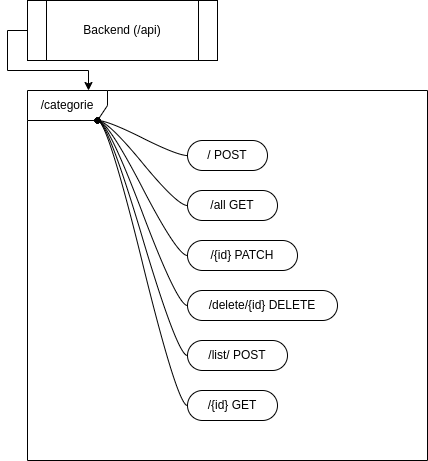

The diagram above was exported from draw.io. Its source (the exported page's mxGraphModel, read from the mxfile embedded in the PNG):
<mxGraphModel dx="748" dy="526" grid="1" gridSize="10" guides="1" tooltips="1" connect="1" arrows="1" fold="1" page="1" pageScale="1" pageWidth="850" pageHeight="1100" math="0" shadow="0">
  <root>
    <mxCell id="nwn6p1mmXG_G1nsrc0Id-0" />
    <mxCell id="nwn6p1mmXG_G1nsrc0Id-1" parent="nwn6p1mmXG_G1nsrc0Id-0" />
    <mxCell id="nwn6p1mmXG_G1nsrc0Id-2" style="edgeStyle=orthogonalEdgeStyle;rounded=0;orthogonalLoop=1;jettySize=auto;html=1;exitX=0;exitY=0.5;exitDx=0;exitDy=0;" edge="1" parent="nwn6p1mmXG_G1nsrc0Id-1" source="nwn6p1mmXG_G1nsrc0Id-3">
      <mxGeometry relative="1" as="geometry">
        <mxPoint x="161" y="110" as="targetPoint" />
        <Array as="points">
          <mxPoint x="80" y="50" />
          <mxPoint x="80" y="90" />
          <mxPoint x="161" y="90" />
        </Array>
      </mxGeometry>
    </mxCell>
    <mxCell id="nwn6p1mmXG_G1nsrc0Id-3" value="Backend (/api)" style="shape=process;whiteSpace=wrap;html=1;backgroundOutline=1;" vertex="1" parent="nwn6p1mmXG_G1nsrc0Id-1">
      <mxGeometry x="100" y="20" width="190" height="60" as="geometry" />
    </mxCell>
    <mxCell id="nwn6p1mmXG_G1nsrc0Id-4" value="/categorie" style="shape=umlFrame;whiteSpace=wrap;html=1;pointerEvents=0;width=80;height=30;" vertex="1" parent="nwn6p1mmXG_G1nsrc0Id-1">
      <mxGeometry x="100" y="110" width="400" height="370" as="geometry" />
    </mxCell>
    <mxCell id="K7TsPhpe4WrKiZ-vU8dV-1" value="" style="edgeStyle=entityRelationEdgeStyle;rounded=0;orthogonalLoop=1;jettySize=auto;html=1;startArrow=none;endArrow=none;segment=10;curved=1;sourcePerimeterSpacing=0;targetPerimeterSpacing=0;" edge="1" parent="nwn6p1mmXG_G1nsrc0Id-1" source="nwn6p1mmXG_G1nsrc0Id-5" target="K7TsPhpe4WrKiZ-vU8dV-0">
      <mxGeometry relative="1" as="geometry" />
    </mxCell>
    <mxCell id="nwn6p1mmXG_G1nsrc0Id-5" value="/ POST" style="whiteSpace=wrap;html=1;rounded=1;arcSize=50;align=center;verticalAlign=middle;strokeWidth=1;autosize=1;spacing=4;treeFolding=1;treeMoving=1;newEdgeStyle={&quot;edgeStyle&quot;:&quot;entityRelationEdgeStyle&quot;,&quot;startArrow&quot;:&quot;none&quot;,&quot;endArrow&quot;:&quot;none&quot;,&quot;segment&quot;:10,&quot;curved&quot;:1,&quot;sourcePerimeterSpacing&quot;:0,&quot;targetPerimeterSpacing&quot;:0};" vertex="1" parent="nwn6p1mmXG_G1nsrc0Id-1">
      <mxGeometry x="260" y="160" width="80" height="30" as="geometry" />
    </mxCell>
    <mxCell id="K7TsPhpe4WrKiZ-vU8dV-3" value="" style="edgeStyle=entityRelationEdgeStyle;rounded=0;orthogonalLoop=1;jettySize=auto;html=1;startArrow=none;endArrow=none;segment=10;curved=1;sourcePerimeterSpacing=0;targetPerimeterSpacing=0;" edge="1" parent="nwn6p1mmXG_G1nsrc0Id-1" source="nwn6p1mmXG_G1nsrc0Id-7" target="K7TsPhpe4WrKiZ-vU8dV-2">
      <mxGeometry relative="1" as="geometry" />
    </mxCell>
    <mxCell id="nwn6p1mmXG_G1nsrc0Id-7" value="/all GET" style="whiteSpace=wrap;html=1;rounded=1;arcSize=50;align=center;verticalAlign=middle;strokeWidth=1;autosize=1;spacing=4;treeFolding=1;treeMoving=1;newEdgeStyle={&quot;edgeStyle&quot;:&quot;entityRelationEdgeStyle&quot;,&quot;startArrow&quot;:&quot;none&quot;,&quot;endArrow&quot;:&quot;none&quot;,&quot;segment&quot;:10,&quot;curved&quot;:1,&quot;sourcePerimeterSpacing&quot;:0,&quot;targetPerimeterSpacing&quot;:0};" vertex="1" parent="nwn6p1mmXG_G1nsrc0Id-1">
      <mxGeometry x="260" y="210" width="90" height="30" as="geometry" />
    </mxCell>
    <mxCell id="K7TsPhpe4WrKiZ-vU8dV-5" value="" style="edgeStyle=entityRelationEdgeStyle;rounded=0;orthogonalLoop=1;jettySize=auto;html=1;startArrow=none;endArrow=none;segment=10;curved=1;sourcePerimeterSpacing=0;targetPerimeterSpacing=0;" edge="1" parent="nwn6p1mmXG_G1nsrc0Id-1" source="nwn6p1mmXG_G1nsrc0Id-9" target="K7TsPhpe4WrKiZ-vU8dV-4">
      <mxGeometry relative="1" as="geometry" />
    </mxCell>
    <mxCell id="nwn6p1mmXG_G1nsrc0Id-9" value="/{id} PATCH" style="whiteSpace=wrap;html=1;rounded=1;arcSize=50;align=center;verticalAlign=middle;strokeWidth=1;autosize=1;spacing=4;treeFolding=1;treeMoving=1;newEdgeStyle={&quot;edgeStyle&quot;:&quot;entityRelationEdgeStyle&quot;,&quot;startArrow&quot;:&quot;none&quot;,&quot;endArrow&quot;:&quot;none&quot;,&quot;segment&quot;:10,&quot;curved&quot;:1,&quot;sourcePerimeterSpacing&quot;:0,&quot;targetPerimeterSpacing&quot;:0};" vertex="1" parent="nwn6p1mmXG_G1nsrc0Id-1">
      <mxGeometry x="260" y="260" width="110" height="30" as="geometry" />
    </mxCell>
    <mxCell id="K7TsPhpe4WrKiZ-vU8dV-7" value="" style="edgeStyle=entityRelationEdgeStyle;rounded=0;orthogonalLoop=1;jettySize=auto;html=1;startArrow=none;endArrow=none;segment=10;curved=1;sourcePerimeterSpacing=0;targetPerimeterSpacing=0;" edge="1" parent="nwn6p1mmXG_G1nsrc0Id-1" source="nwn6p1mmXG_G1nsrc0Id-11" target="K7TsPhpe4WrKiZ-vU8dV-6">
      <mxGeometry relative="1" as="geometry" />
    </mxCell>
    <mxCell id="nwn6p1mmXG_G1nsrc0Id-11" value="/delete/{id} DELETE" style="whiteSpace=wrap;html=1;rounded=1;arcSize=50;align=center;verticalAlign=middle;strokeWidth=1;autosize=1;spacing=4;treeFolding=1;treeMoving=1;newEdgeStyle={&quot;edgeStyle&quot;:&quot;entityRelationEdgeStyle&quot;,&quot;startArrow&quot;:&quot;none&quot;,&quot;endArrow&quot;:&quot;none&quot;,&quot;segment&quot;:10,&quot;curved&quot;:1,&quot;sourcePerimeterSpacing&quot;:0,&quot;targetPerimeterSpacing&quot;:0};" vertex="1" parent="nwn6p1mmXG_G1nsrc0Id-1">
      <mxGeometry x="260" y="310" width="150" height="30" as="geometry" />
    </mxCell>
    <mxCell id="K7TsPhpe4WrKiZ-vU8dV-0" value="" style="shape=waypoint;sketch=0;size=6;pointerEvents=1;points=[];fillColor=default;resizable=0;rotatable=0;perimeter=centerPerimeter;snapToPoint=1;rounded=1;arcSize=50;strokeWidth=1;spacing=4;" vertex="1" parent="nwn6p1mmXG_G1nsrc0Id-1">
      <mxGeometry x="160" y="130" width="20" height="20" as="geometry" />
    </mxCell>
    <mxCell id="K7TsPhpe4WrKiZ-vU8dV-2" value="" style="shape=waypoint;sketch=0;size=6;pointerEvents=1;points=[];fillColor=default;resizable=0;rotatable=0;perimeter=centerPerimeter;snapToPoint=1;rounded=1;arcSize=50;strokeWidth=1;spacing=4;" vertex="1" parent="nwn6p1mmXG_G1nsrc0Id-1">
      <mxGeometry x="160" y="130" width="20" height="20" as="geometry" />
    </mxCell>
    <mxCell id="K7TsPhpe4WrKiZ-vU8dV-4" value="" style="shape=waypoint;sketch=0;size=6;pointerEvents=1;points=[];fillColor=default;resizable=0;rotatable=0;perimeter=centerPerimeter;snapToPoint=1;rounded=1;arcSize=50;strokeWidth=1;spacing=4;" vertex="1" parent="nwn6p1mmXG_G1nsrc0Id-1">
      <mxGeometry x="160" y="130" width="20" height="20" as="geometry" />
    </mxCell>
    <mxCell id="K7TsPhpe4WrKiZ-vU8dV-6" value="" style="shape=waypoint;sketch=0;size=6;pointerEvents=1;points=[];fillColor=default;resizable=0;rotatable=0;perimeter=centerPerimeter;snapToPoint=1;rounded=1;arcSize=50;strokeWidth=1;spacing=4;" vertex="1" parent="nwn6p1mmXG_G1nsrc0Id-1">
      <mxGeometry x="160" y="130" width="20" height="20" as="geometry" />
    </mxCell>
    <mxCell id="K7TsPhpe4WrKiZ-vU8dV-11" value="" style="edgeStyle=entityRelationEdgeStyle;rounded=0;orthogonalLoop=1;jettySize=auto;html=1;startArrow=none;endArrow=none;segment=10;curved=1;sourcePerimeterSpacing=0;targetPerimeterSpacing=0;" edge="1" parent="nwn6p1mmXG_G1nsrc0Id-1" source="K7TsPhpe4WrKiZ-vU8dV-8" target="K7TsPhpe4WrKiZ-vU8dV-10">
      <mxGeometry relative="1" as="geometry" />
    </mxCell>
    <mxCell id="K7TsPhpe4WrKiZ-vU8dV-8" value="/list/ POST" style="whiteSpace=wrap;html=1;rounded=1;arcSize=50;align=center;verticalAlign=middle;strokeWidth=1;autosize=1;spacing=4;treeFolding=1;treeMoving=1;newEdgeStyle={&quot;edgeStyle&quot;:&quot;entityRelationEdgeStyle&quot;,&quot;startArrow&quot;:&quot;none&quot;,&quot;endArrow&quot;:&quot;none&quot;,&quot;segment&quot;:10,&quot;curved&quot;:1,&quot;sourcePerimeterSpacing&quot;:0,&quot;targetPerimeterSpacing&quot;:0};" vertex="1" parent="nwn6p1mmXG_G1nsrc0Id-1">
      <mxGeometry x="260" y="360" width="100" height="30" as="geometry" />
    </mxCell>
    <mxCell id="K7TsPhpe4WrKiZ-vU8dV-13" value="" style="edgeStyle=entityRelationEdgeStyle;rounded=0;orthogonalLoop=1;jettySize=auto;html=1;startArrow=none;endArrow=none;segment=10;curved=1;sourcePerimeterSpacing=0;targetPerimeterSpacing=0;" edge="1" parent="nwn6p1mmXG_G1nsrc0Id-1" source="K7TsPhpe4WrKiZ-vU8dV-9" target="K7TsPhpe4WrKiZ-vU8dV-12">
      <mxGeometry relative="1" as="geometry" />
    </mxCell>
    <mxCell id="K7TsPhpe4WrKiZ-vU8dV-9" value="/{id} GET" style="whiteSpace=wrap;html=1;rounded=1;arcSize=50;align=center;verticalAlign=middle;strokeWidth=1;autosize=1;spacing=4;treeFolding=1;treeMoving=1;newEdgeStyle={&quot;edgeStyle&quot;:&quot;entityRelationEdgeStyle&quot;,&quot;startArrow&quot;:&quot;none&quot;,&quot;endArrow&quot;:&quot;none&quot;,&quot;segment&quot;:10,&quot;curved&quot;:1,&quot;sourcePerimeterSpacing&quot;:0,&quot;targetPerimeterSpacing&quot;:0};" vertex="1" parent="nwn6p1mmXG_G1nsrc0Id-1">
      <mxGeometry x="260" y="410" width="90" height="30" as="geometry" />
    </mxCell>
    <mxCell id="K7TsPhpe4WrKiZ-vU8dV-10" value="" style="shape=waypoint;sketch=0;size=6;pointerEvents=1;points=[];fillColor=default;resizable=0;rotatable=0;perimeter=centerPerimeter;snapToPoint=1;rounded=1;arcSize=50;strokeWidth=1;spacing=4;" vertex="1" parent="nwn6p1mmXG_G1nsrc0Id-1">
      <mxGeometry x="160" y="130" width="20" height="20" as="geometry" />
    </mxCell>
    <mxCell id="K7TsPhpe4WrKiZ-vU8dV-12" value="" style="shape=waypoint;sketch=0;size=6;pointerEvents=1;points=[];fillColor=default;resizable=0;rotatable=0;perimeter=centerPerimeter;snapToPoint=1;rounded=1;arcSize=50;strokeWidth=1;spacing=4;" vertex="1" parent="nwn6p1mmXG_G1nsrc0Id-1">
      <mxGeometry x="160" y="130" width="20" height="20" as="geometry" />
    </mxCell>
  </root>
</mxGraphModel>